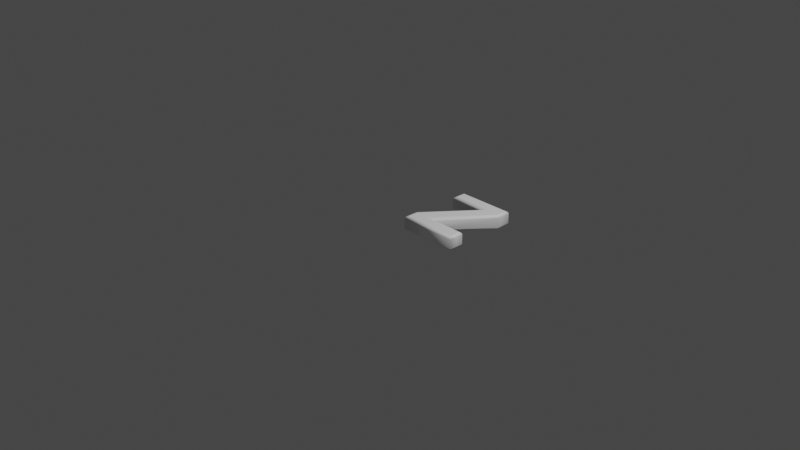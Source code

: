 # Source: 122.blend  (saved by Blender 2.83.19; exported with 4.5.12 LTS)
import bpy
from mathutils import Matrix  # noqa: F401  (used for matrix-valued properties, if any)

bpy.ops.wm.read_factory_settings(use_empty=True)
scene = bpy.context.scene
scene.name = 'Scene'

# ---- collections
col_collection = bpy.data.collections.new('Collection'); scene.collection.children.link(col_collection)

# ---- materials (node trees are filled in below, after node groups)
mat_material = bpy.data.materials.new('Material')
mat_material.alpha_threshold = 0.0
mat_material.use_transparent_shadow = False
mat_material.line_color = (0.0, 0.0, 0.0, 1.0)

# ---- material node trees
mat_material.use_nodes = True; mat_material.node_tree.nodes.clear()
_N = mat_material.node_tree.nodes; _L = mat_material.node_tree.links
n0 = _N.new('ShaderNodeOutputMaterial'); n0.name = 'Material Output'; n0.location = (300, 300)
n1 = _N.new('ShaderNodeBsdfPrincipled'); n1.name = 'Principled BSDF'; n1.location = (10, 300)
n1.distribution = 'GGX'
n1.subsurface_method = 'BURLEY'
n1.inputs[0].default_value = (1.0, 1.0, 1.0, 1.0)
n1.inputs[2].default_value = 0.4
n1.inputs[3].default_value = 1.45
n1.inputs[27].default_value = (0.0, 0.0, 0.0, 1.0)
n1.inputs[28].default_value = 1.0
_L.new(n1.outputs[0], n0.inputs[0])
n0.is_active_output = True

# ---- world
world_world = bpy.data.worlds.new('World'); scene.world = world_world
world_world.use_nodes = True; world_world.node_tree.nodes.clear()
_N = world_world.node_tree.nodes; _L = world_world.node_tree.links
n0 = _N.new('ShaderNodeOutputWorld'); n0.name = 'World Output'; n0.location = (300, 300)
n1 = _N.new('ShaderNodeBackground'); n1.name = 'Background'; n1.location = (10, 300)
n1.inputs[0].default_value = (0.05088, 0.05088, 0.05088, 1.0)
_L.new(n1.outputs[0], n0.inputs[0])
n0.is_active_output = True
world_world.color = (0.05088, 0.05088, 0.05088)
world_world.use_sun_shadow = False
world_world.sun_shadow_jitter_overblur = 0.0

# ---- cameras
cam_camera = bpy.data.cameras.new('Camera')
cam_camera.clip_end = 100.0
cam_camera.ortho_scale = 7.314

# ---- lights
light_light = bpy.data.lights.new('Light', 'POINT')
light_light.transmission_factor = 0.0
light_light.energy = 1000.0
light_light.shadow_soft_size = 0.1
light_light.shadow_maximum_resolution = 0.006
light_light.use_absolute_resolution = True

# ---- meshes
me_122 = bpy.data.meshes.new('122')
me_122.from_pydata([(0.158, 0.6787, 0.08), (0.158, 0.7811, 0.08), (0.724, 0.7811, 0.08), (0.724, 0.6641, 0.08), (0.2764, 0.1044, 0.08), (0.724, 0.1044, 0.08), (0.724, 1.311e-09, 0.08), (0.1413, 1.311e-09, 0.08), (0.1413, 0.1183, 0.08), (0.5889, 0.6787, 0.08), (0.158, 0.6787, -0.08), (0.158, 0.7811, -0.08), (0.724, 0.7811, -0.08), (0.724, 0.6641, -0.08), (0.2764, 0.1044, -0.08), (0.724, 0.1044, -0.08), (0.724, -3.577e-10, -0.08), (0.1413, -3.577e-10, -0.08), (0.1413, 0.1183, -0.08), (0.5889, 0.6787, -0.08), (0.158, 0.6787, -0.08), (0.1465, 0.6673, -0.07772), (0.1368, 0.6575, -0.07121), (0.1303, 0.651, -0.06148), (0.128, 0.6487, -0.05), (0.128, 0.6487, 0.05), (0.1303, 0.651, 0.06148), (0.1368, 0.6575, 0.07121), (0.1465, 0.6673, 0.07772), (0.158, 0.6787, 0.08), (0.158, 0.7811, -0.08), (0.1465, 0.7925, -0.07772), (0.1368, 0.8023, -0.07121), (0.1303, 0.8088, -0.06148), (0.128, 0.8111, -0.05), (0.128, 0.8111, 0.05), (0.1303, 0.8088, 0.06148), (0.1368, 0.8023, 0.07121), (0.1465, 0.7925, 0.07772), (0.158, 0.7811, 0.08), (0.724, 0.7811, -0.08), (0.7355, 0.7925, -0.07772), (0.7452, 0.8023, -0.07121), (0.7517, 0.8088, -0.06148), (0.754, 0.8111, -0.05), (0.754, 0.8111, 0.05), (0.7517, 0.8088, 0.06148), (0.7452, 0.8023, 0.07121), (0.7355, 0.7925, 0.07772), (0.724, 0.7811, 0.08), (0.724, 0.6641, -0.08), (0.7355, 0.6601, -0.07772), (0.7452, 0.6567, -0.07121), (0.7517, 0.6544, -0.06148), (0.754, 0.6536, -0.05), (0.754, 0.6536, 0.05), (0.7517, 0.6544, 0.06148), (0.7452, 0.6567, 0.07121), (0.7355, 0.6601, 0.07772), (0.724, 0.6641, 0.08), (0.2764, 0.1044, -0.08), (0.3002, 0.1159, -0.07772), (0.3205, 0.1256, -0.07121), (0.334, 0.1321, -0.06148), (0.3388, 0.1344, -0.05), (0.3388, 0.1344, 0.05), (0.334, 0.1321, 0.06148), (0.3205, 0.1256, 0.07121), (0.3002, 0.1159, 0.07772), (0.2764, 0.1044, 0.08), (0.724, 0.1044, -0.08), (0.7355, 0.1159, -0.07772), (0.7452, 0.1256, -0.07121), (0.7517, 0.1321, -0.06148), (0.754, 0.1344, -0.05), (0.754, 0.1344, 0.05), (0.7517, 0.1321, 0.06148), (0.7452, 0.1256, 0.07121), (0.7355, 0.1159, 0.07772), (0.724, 0.1044, 0.08), (0.724, -3.577e-10, -0.08), (0.7355, -0.01148, -0.07772), (0.7452, -0.02121, -0.07121), (0.7517, -0.02772, -0.06148), (0.754, -0.03, -0.05), (0.754, -0.03, 0.05), (0.7517, -0.02772, 0.06148), (0.7452, -0.02121, 0.07121), (0.7355, -0.01148, 0.07772), (0.724, 1.311e-09, 0.08), (0.1413, -3.577e-10, -0.08), (0.1298, -0.01148, -0.07772), (0.1201, -0.02121, -0.07121), (0.1136, -0.02772, -0.06148), (0.1113, -0.03, -0.05), (0.1113, -0.03, 0.05), (0.1136, -0.02772, 0.06148), (0.1201, -0.02121, 0.07121), (0.1298, -0.01148, 0.07772), (0.1413, 1.311e-09, 0.08), (0.1413, 0.1183, -0.08), (0.1298, 0.1224, -0.07772), (0.1201, 0.1258, -0.07121), (0.1136, 0.1281, -0.06148), (0.1113, 0.1289, -0.05), (0.1113, 0.1289, 0.05), (0.1136, 0.1281, 0.06148), (0.1201, 0.1258, 0.07121), (0.1298, 0.1224, 0.07772), (0.1413, 0.1183, 0.08), (0.5889, 0.6787, -0.08), (0.5651, 0.6673, -0.07772), (0.5448, 0.6575, -0.07121), (0.5313, 0.651, -0.06148), (0.5266, 0.6487, -0.05), (0.5266, 0.6487, 0.05), (0.5313, 0.651, 0.06148), (0.5448, 0.6575, 0.07121), (0.5651, 0.6673, 0.07772), (0.5889, 0.6787, 0.08)], [], [(0, 2, 1), (0, 9, 2), (9, 3, 2), (8, 3, 9), (8, 4, 3), (7, 4, 8), (7, 5, 4), (7, 6, 5), (12, 10, 11), (19, 10, 12), (13, 19, 12), (13, 18, 19), (14, 18, 13), (14, 17, 18), (15, 17, 14), (16, 17, 15), (21, 31, 30, 20), (22, 32, 31, 21), (23, 33, 32, 22), (24, 34, 33, 23), (25, 35, 34, 24), (26, 36, 35, 25), (27, 37, 36, 26), (28, 38, 37, 27), (29, 39, 38, 28), (31, 41, 40, 30), (32, 42, 41, 31), (33, 43, 42, 32), (34, 44, 43, 33), (35, 45, 44, 34), (36, 46, 45, 35), (37, 47, 46, 36), (38, 48, 47, 37), (39, 49, 48, 38), (41, 51, 50, 40), (42, 52, 51, 41), (43, 53, 52, 42), (44, 54, 53, 43), (45, 55, 54, 44), (46, 56, 55, 45), (47, 57, 56, 46), (48, 58, 57, 47), (49, 59, 58, 48), (51, 61, 60, 50), (52, 62, 61, 51), (53, 63, 62, 52), (54, 64, 63, 53), (55, 65, 64, 54), (56, 66, 65, 55), (57, 67, 66, 56), (58, 68, 67, 57), (59, 69, 68, 58), (61, 71, 70, 60), (62, 72, 71, 61), (63, 73, 72, 62), (64, 74, 73, 63), (65, 75, 74, 64), (66, 76, 75, 65), (67, 77, 76, 66), (68, 78, 77, 67), (69, 79, 78, 68), (71, 81, 80, 70), (72, 82, 81, 71), (73, 83, 82, 72), (74, 84, 83, 73), (75, 85, 84, 74), (76, 86, 85, 75), (77, 87, 86, 76), (78, 88, 87, 77), (79, 89, 88, 78), (81, 91, 90, 80), (82, 92, 91, 81), (83, 93, 92, 82), (84, 94, 93, 83), (85, 95, 94, 84), (86, 96, 95, 85), (87, 97, 96, 86), (88, 98, 97, 87), (89, 99, 98, 88), (91, 101, 100, 90), (92, 102, 101, 91), (93, 103, 102, 92), (94, 104, 103, 93), (95, 105, 104, 94), (96, 106, 105, 95), (97, 107, 106, 96), (98, 108, 107, 97), (99, 109, 108, 98), (101, 111, 110, 100), (102, 112, 111, 101), (103, 113, 112, 102), (104, 114, 113, 103), (105, 115, 114, 104), (106, 116, 115, 105), (107, 117, 116, 106), (108, 118, 117, 107), (109, 119, 118, 108), (111, 21, 20, 110), (112, 22, 21, 111), (113, 23, 22, 112), (114, 24, 23, 113), (115, 25, 24, 114), (116, 26, 25, 115), (117, 27, 26, 116), (118, 28, 27, 117), (119, 29, 28, 118)])
me_122.polygons.foreach_set('use_smooth', [0, 0, 0, 0, 0, 0, 0, 0, 0, 0, 0, 0, 0, 0, 0, 0, 1, 1, 1, 1, 1, 1, 1, 1, 1, 1, 1, 1, 1, 1, 1, 1, 1, 1, 1, 1, 1, 1, 1, 1, 1, 1, 1, 1, 1, 1, 1, 1, 1, 1, 1, 1, 1, 1, 1, 1, 1, 1, 1, 1, 1, 1, 1, 1, 1, 1, 1, 1, 1, 1, 1, 1, 1, 1, 1, 1, 1, 1, 1, 1, 1, 1, 1, 1, 1, 1, 1, 1, 1, 1, 1, 1, 1, 1, 1, 1, 1, 1, 1, 1, 1, 1, 1, 1, 1, 1])
_uv = me_122.uv_layers.new(name='UVMap')
_uv.uv.foreach_set('vector', [0.5001, 0.9328, 0.8616, 0.9982, 0.5001, 0.9982, 0.5001, 0.9328, 0.7753, 0.9328, 0.8616, 0.9982, 0.7753, 0.9328, 0.8616, 0.9235, 0.8616, 0.9982, 0.4894, 0.5749, 0.8616, 0.9235, 0.7753, 0.9328, 0.4894, 0.5749, 0.5757, 0.566, 0.8616, 0.9235, 0.4894, 0.4993, 0.5757, 0.566, 0.4894, 0.5749, 0.4894, 0.4993, 0.8616, 0.566, 0.5757, 0.566, 0.4894, 0.4993, 0.8616, 0.4993, 0.8616, 0.566, 0.4894, 0.499, 0.8509, 0.4336, 0.8509, 0.499, 0.5757, 0.4336, 0.8509, 0.4336, 0.4894, 0.499, 0.4894, 0.4243, 0.5757, 0.4336, 0.4894, 0.499, 0.4894, 0.4243, 0.8616, 0.07574, 0.5757, 0.4336, 0.7753, 0.06685, 0.8616, 0.07574, 0.4894, 0.4243, 0.7753, 0.06685, 0.8616, 0.0001561, 0.8616, 0.07574, 0.4894, 0.06685, 0.8616, 0.0001561, 0.7753, 0.06685, 0.4894, 0.0001561, 0.8616, 0.0001561, 0.4894, 0.06685, 0.2377, 0.1127, 0.2704, 0.08915, 0.2658, 0.09501, 0.2433, 0.1074, 0.2319, 0.1181, 0.2749, 0.08292, 0.2704, 0.08915, 0.2377, 0.1127, 0.2257, 0.1235, 0.2795, 0.07608, 0.2749, 0.08292, 0.2319, 0.1181, 0.2192, 0.1291, 0.2841, 0.06862, 0.2795, 0.07608, 0.2257, 0.1235, 0.1857, 0.03616, 0.2874, 0.02975, 0.2841, 0.06862, 0.2192, 0.1291, 0.1845, 0.03037, 0.2889, 0.02338, 0.2874, 0.02975, 0.1857, 0.03616, 0.1831, 0.02437, 0.2906, 0.01638, 0.2889, 0.02338, 0.1845, 0.03037, 0.1813, 0.01738, 0.2928, 0.00874, 0.2906, 0.01638, 0.1831, 0.02437, 0.179, 0.008743, 0.2955, 0.0001561, 0.2928, 0.00874, 0.1813, 0.01738, 0.2704, 0.08915, 0.3741, 0.204, 0.3668, 0.2079, 0.2658, 0.09501, 0.2749, 0.08292, 0.3813, 0.2002, 0.3741, 0.204, 0.2704, 0.08915, 0.2795, 0.07608, 0.3884, 0.1966, 0.3813, 0.2002, 0.2749, 0.08292, 0.2841, 0.06862, 0.3955, 0.1929, 0.3884, 0.1966, 0.2795, 0.07608, 0.2874, 0.02975, 0.422, 0.1746, 0.3955, 0.1929, 0.2841, 0.06862, 0.2889, 0.02338, 0.4262, 0.1721, 0.422, 0.1746, 0.2874, 0.02975, 0.2906, 0.01638, 0.4307, 0.1691, 0.4262, 0.1721, 0.2889, 0.02338, 0.2928, 0.00874, 0.4354, 0.1659, 0.4307, 0.1691, 0.2906, 0.01638, 0.2955, 0.0001561, 0.4405, 0.1622, 0.4354, 0.1659, 0.2928, 0.00874, 0.3741, 0.204, 0.3799, 0.2595, 0.3738, 0.2589, 0.3668, 0.2079, 0.3813, 0.2002, 0.3857, 0.2599, 0.3799, 0.2595, 0.3741, 0.204, 0.3884, 0.1966, 0.3915, 0.26, 0.3857, 0.2599, 0.3813, 0.2002, 0.3955, 0.1929, 0.3974, 0.2601, 0.3915, 0.26, 0.3884, 0.1966, 0.422, 0.1746, 0.4586, 0.244, 0.3974, 0.2601, 0.3955, 0.1929, 0.4262, 0.1721, 0.4657, 0.242, 0.4586, 0.244, 0.422, 0.1746, 0.4307, 0.1691, 0.473, 0.2398, 0.4657, 0.242, 0.4262, 0.1721, 0.4354, 0.1659, 0.4807, 0.2374, 0.473, 0.2398, 0.4307, 0.1691, 0.4405, 0.1622, 0.4891, 0.2348, 0.4807, 0.2374, 0.4354, 0.1659, 0.3799, 0.2595, 0.2224, 0.7334, 0.2129, 0.7304, 0.3738, 0.2589, 0.3857, 0.2599, 0.2325, 0.7365, 0.2224, 0.7334, 0.3799, 0.2595, 0.3915, 0.26, 0.243, 0.7399, 0.2325, 0.7365, 0.3857, 0.2599, 0.3974, 0.2601, 0.2535, 0.7435, 0.243, 0.7399, 0.3915, 0.26, 0.4586, 0.244, 0.4497, 0.7996, 0.2535, 0.7435, 0.3974, 0.2601, 0.4657, 0.242, 0.4604, 0.803, 0.4497, 0.7996, 0.4586, 0.244, 0.473, 0.2398, 0.4707, 0.8068, 0.4604, 0.803, 0.4657, 0.242, 0.4807, 0.2374, 0.4804, 0.8106, 0.4707, 0.8068, 0.473, 0.2398, 0.4891, 0.2348, 0.4891, 0.8141, 0.4804, 0.8106, 0.4807, 0.2374, 0.2224, 0.7334, 0.2654, 0.9021, 0.2598, 0.9036, 0.2129, 0.7304, 0.2325, 0.7365, 0.271, 0.9008, 0.2654, 0.9021, 0.2224, 0.7334, 0.243, 0.7399, 0.2768, 0.8996, 0.271, 0.9008, 0.2325, 0.7365, 0.2535, 0.7435, 0.2827, 0.8983, 0.2768, 0.8996, 0.243, 0.7399, 0.4497, 0.7996, 0.2988, 0.9698, 0.2827, 0.8983, 0.2535, 0.7435, 0.4604, 0.803, 0.3003, 0.975, 0.2988, 0.9698, 0.4497, 0.7996, 0.4707, 0.8068, 0.302, 0.9804, 0.3003, 0.975, 0.4604, 0.803, 0.4804, 0.8106, 0.3039, 0.9868, 0.302, 0.9804, 0.4707, 0.8068, 0.4891, 0.8141, 0.3061, 0.9948, 0.3039, 0.9868, 0.4804, 0.8106, 0.2654, 0.9021, 0.233, 0.9198, 0.2363, 0.915, 0.2598, 0.9036, 0.271, 0.9008, 0.2298, 0.9249, 0.233, 0.9198, 0.2654, 0.9021, 0.2768, 0.8996, 0.2264, 0.9305, 0.2298, 0.9249, 0.271, 0.9008, 0.2827, 0.8983, 0.2231, 0.9365, 0.2264, 0.9305, 0.2768, 0.8996, 0.2988, 0.9698, 0.2178, 0.9726, 0.2231, 0.9365, 0.2827, 0.8983, 0.3003, 0.975, 0.2157, 0.9783, 0.2178, 0.9726, 0.2988, 0.9698, 0.302, 0.9804, 0.2136, 0.9848, 0.2157, 0.9783, 0.3003, 0.975, 0.3039, 0.9868, 0.2111, 0.9918, 0.2136, 0.9848, 0.302, 0.9804, 0.3061, 0.9948, 0.2083, 0.9998, 0.2111, 0.9918, 0.3039, 0.9868, 0.233, 0.9198, 0.1106, 0.762, 0.1169, 0.759, 0.2363, 0.915, 0.2298, 0.9249, 0.1044, 0.7649, 0.1106, 0.762, 0.233, 0.9198, 0.2264, 0.9305, 0.09828, 0.7678, 0.1044, 0.7649, 0.2298, 0.9249, 0.2231, 0.9365, 0.09212, 0.7708, 0.09828, 0.7678, 0.2264, 0.9305, 0.2178, 0.9726, 0.06132, 0.7891, 0.09212, 0.7708, 0.2231, 0.9365, 0.2157, 0.9783, 0.05671, 0.7915, 0.06132, 0.7891, 0.2178, 0.9726, 0.2136, 0.9848, 0.05171, 0.7943, 0.05671, 0.7915, 0.2157, 0.9783, 0.2111, 0.9918, 0.04645, 0.7973, 0.05171, 0.7943, 0.2136, 0.9848, 0.2083, 0.9998, 0.04076, 0.8008, 0.04645, 0.7973, 0.2111, 0.9918, 0.1106, 0.762, 0.1107, 0.7037, 0.1167, 0.7061, 0.1169, 0.759, 0.1044, 0.7649, 0.1049, 0.7015, 0.1107, 0.7037, 0.1106, 0.762, 0.09828, 0.7678, 0.09913, 0.6995, 0.1049, 0.7015, 0.1044, 0.7649, 0.09212, 0.7708, 0.09305, 0.6976, 0.09913, 0.6995, 0.09828, 0.7678, 0.06132, 0.7891, 0.03153, 0.7125, 0.09305, 0.6976, 0.09212, 0.7708, 0.05671, 0.7915, 0.02419, 0.7139, 0.03153, 0.7125, 0.06132, 0.7891, 0.05171, 0.7943, 0.01677, 0.7154, 0.02419, 0.7139, 0.05671, 0.7915, 0.04645, 0.7973, 0.008796, 0.7172, 0.01677, 0.7154, 0.05171, 0.7943, 0.04076, 0.8008, 0.0001561, 0.7191, 0.008796, 0.7172, 0.04645, 0.7973, 0.1107, 0.7037, 0.2755, 0.2109, 0.287, 0.2136, 0.1167, 0.7061, 0.1049, 0.7015, 0.2635, 0.208, 0.2755, 0.2109, 0.1107, 0.7037, 0.09913, 0.6995, 0.2512, 0.2048, 0.2635, 0.208, 0.1049, 0.7015, 0.09305, 0.6976, 0.239, 0.2012, 0.2512, 0.2048, 0.09913, 0.6995, 0.03153, 0.7125, 0.05719, 0.1683, 0.239, 0.2012, 0.09305, 0.6976, 0.02419, 0.7139, 0.04748, 0.1649, 0.05719, 0.1683, 0.03153, 0.7125, 0.01677, 0.7154, 0.03809, 0.1611, 0.04748, 0.1649, 0.02419, 0.7139, 0.008796, 0.7172, 0.02925, 0.1573, 0.03809, 0.1611, 0.01677, 0.7154, 0.0001561, 0.7191, 0.02127, 0.1537, 0.02925, 0.1573, 0.008796, 0.7172, 0.2755, 0.2109, 0.2377, 0.1127, 0.2433, 0.1074, 0.287, 0.2136, 0.2635, 0.208, 0.2319, 0.1181, 0.2377, 0.1127, 0.2755, 0.2109, 0.2512, 0.2048, 0.2257, 0.1235, 0.2319, 0.1181, 0.2635, 0.208, 0.239, 0.2012, 0.2192, 0.1291, 0.2257, 0.1235, 0.2512, 0.2048, 0.05719, 0.1683, 0.1857, 0.03616, 0.2192, 0.1291, 0.239, 0.2012, 0.04748, 0.1649, 0.1845, 0.03037, 0.1857, 0.03616, 0.05719, 0.1683, 0.03809, 0.1611, 0.1831, 0.02437, 0.1845, 0.03037, 0.04748, 0.1649, 0.02925, 0.1573, 0.1813, 0.01738, 0.1831, 0.02437, 0.03809, 0.1611, 0.02127, 0.1537, 0.179, 0.008743, 0.1813, 0.01738, 0.02925, 0.1573])
me_122.materials.append(mat_material)
me_122.use_remesh_fix_poles = True
me_122.use_remesh_preserve_attributes = False
me_122.use_mirror_vertex_groups = False
me_122.update()

# ---- objects
ob_light = bpy.data.objects.new('Light', light_light)
ob_camera = bpy.data.objects.new('Camera', cam_camera)
ob_122 = bpy.data.objects.new('122', me_122)

# ---- transforms, parenting, visibility, modifiers, constraints
ob_light.location = (4.076, 1.005, 5.904)
ob_light.rotation_euler = (0.6503, 0.05522, 1.866)
ob_light.lock_rotations_4d = False
ob_light.empty_display_type = 'ARROWS'
ob_light.color = (0.0, 0.0, 0.0, 0.0)
ob_light.lineart.crease_threshold = 0.0
ob_camera.location = (7.359, -6.926, 4.958)
ob_camera.rotation_euler = (1.109, 0.0, 0.8149)
ob_camera.lock_rotations_4d = False
ob_camera.empty_display_type = 'ARROWS'
ob_camera.color = (0.0, 0.0, 0.0, 0.0)
ob_camera.display_type = 'WIRE'
ob_camera.lineart.crease_threshold = 0.0
ob_122.location = (0.0, 0.0, 0.0)
ob_122.lineart.crease_threshold = 0.0

# ---- collection membership
col_collection.objects.link(ob_light)
col_collection.objects.link(ob_camera)
col_collection.objects.link(ob_122)

# ---- scene / render settings (as saved in the file)
scene.camera = ob_camera
scene.frame_start = 1; scene.frame_end = 250; scene.frame_set(1)
scene.render.engine = 'BLENDER_EEVEE_NEXT'
scene.cycles.use_denoising = False
scene.cycles.samples = 128
scene.cycles.sampling_pattern = 'TABULATED_SOBOL'
scene.cycles.use_adaptive_sampling = False
scene.cycles.use_light_tree = False
scene.view_settings.view_transform = 'Filmic'
bpy.context.view_layer.update()
